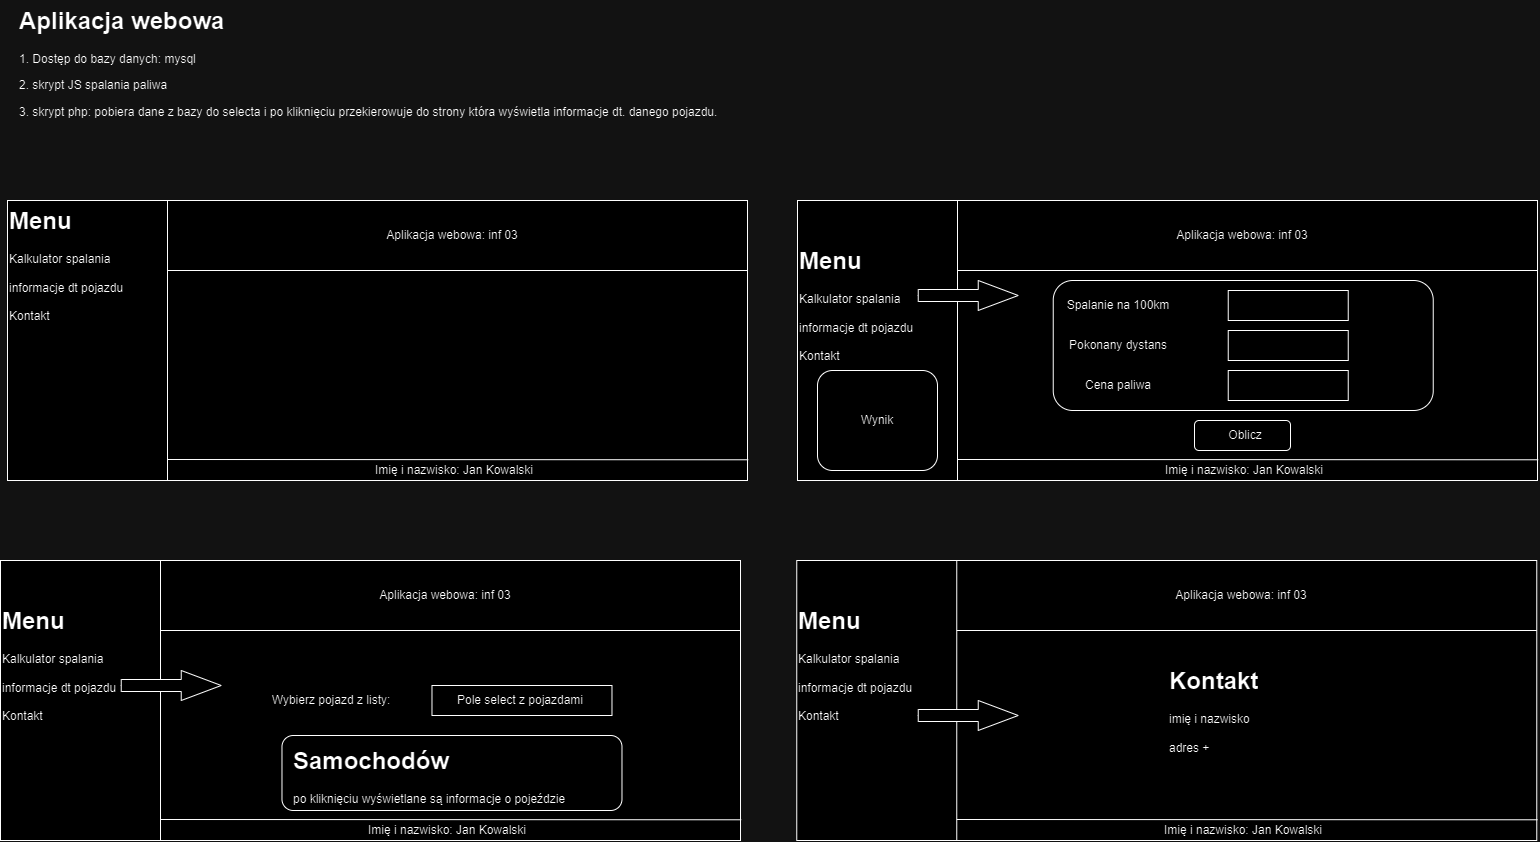

The diagram above was exported from draw.io. Its source (the exported page's mxGraphModel, read from the mxfile embedded in the PNG):
<mxGraphModel dx="1725" dy="966" grid="1" gridSize="10" guides="1" tooltips="1" connect="1" arrows="1" fold="1" page="1" pageScale="1" pageWidth="827" pageHeight="1169" math="0" shadow="0">
  <root>
    <mxCell id="0" />
    <mxCell id="1" parent="0" />
    <mxCell id="p_m5wZzq4AFCXWrEuXlJ-1" value="&lt;h1 style=&quot;margin-top: 0px;&quot;&gt;Aplikacja webowa&lt;/h1&gt;&lt;p&gt;1. Dostęp do bazy danych: mysql&lt;/p&gt;&lt;p&gt;2. skrypt JS spalania paliwa&lt;/p&gt;&lt;p&gt;3. skrypt php: pobiera dane z bazy do selecta i po kliknięciu przekierowuje do strony która wyświetla informacje dt. danego pojazdu.&lt;/p&gt;" style="text;html=1;whiteSpace=wrap;overflow=hidden;rounded=0;" vertex="1" parent="1">
      <mxGeometry x="60" y="170" width="1060" height="240" as="geometry" />
    </mxCell>
    <mxCell id="p_m5wZzq4AFCXWrEuXlJ-2" value="" style="rounded=0;whiteSpace=wrap;html=1;" vertex="1" parent="1">
      <mxGeometry x="50" y="370" width="740" height="280" as="geometry" />
    </mxCell>
    <mxCell id="p_m5wZzq4AFCXWrEuXlJ-4" value="" style="endArrow=none;html=1;rounded=0;entryX=0.25;entryY=0;entryDx=0;entryDy=0;exitX=0.25;exitY=1;exitDx=0;exitDy=0;" edge="1" parent="1">
      <mxGeometry width="50" height="50" relative="1" as="geometry">
        <mxPoint x="210" y="650" as="sourcePoint" />
        <mxPoint x="210.00000000000023" y="370" as="targetPoint" />
      </mxGeometry>
    </mxCell>
    <mxCell id="p_m5wZzq4AFCXWrEuXlJ-5" value="" style="endArrow=none;html=1;rounded=0;entryX=1;entryY=0.25;entryDx=0;entryDy=0;" edge="1" parent="1" target="p_m5wZzq4AFCXWrEuXlJ-2">
      <mxGeometry width="50" height="50" relative="1" as="geometry">
        <mxPoint x="210" y="440" as="sourcePoint" />
        <mxPoint x="390" y="400" as="targetPoint" />
      </mxGeometry>
    </mxCell>
    <mxCell id="p_m5wZzq4AFCXWrEuXlJ-9" value="" style="endArrow=none;html=1;rounded=0;entryX=1.001;entryY=0.926;entryDx=0;entryDy=0;entryPerimeter=0;" edge="1" parent="1" target="p_m5wZzq4AFCXWrEuXlJ-2">
      <mxGeometry width="50" height="50" relative="1" as="geometry">
        <mxPoint x="210" y="629" as="sourcePoint" />
        <mxPoint x="490" y="560" as="targetPoint" />
      </mxGeometry>
    </mxCell>
    <mxCell id="p_m5wZzq4AFCXWrEuXlJ-10" value="Aplikacja webowa: inf 03" style="text;html=1;align=center;verticalAlign=middle;whiteSpace=wrap;rounded=0;" vertex="1" parent="1">
      <mxGeometry x="350" y="390" width="290" height="30" as="geometry" />
    </mxCell>
    <mxCell id="p_m5wZzq4AFCXWrEuXlJ-11" value="&lt;h1 style=&quot;margin-top: 0px;&quot;&gt;Menu&lt;/h1&gt;&lt;div&gt;Kalkulator spalania&lt;/div&gt;&lt;div&gt;&lt;br&gt;&lt;/div&gt;&lt;div&gt;informacje dt pojazdu&lt;/div&gt;&lt;div&gt;&lt;br&gt;&lt;/div&gt;&lt;div&gt;Kontakt&lt;/div&gt;" style="text;html=1;whiteSpace=wrap;overflow=hidden;rounded=0;" vertex="1" parent="1">
      <mxGeometry x="50" y="370" width="160" height="280" as="geometry" />
    </mxCell>
    <mxCell id="p_m5wZzq4AFCXWrEuXlJ-12" value="Imię i nazwisko: Jan Kowalski" style="text;html=1;align=center;verticalAlign=middle;whiteSpace=wrap;rounded=0;" vertex="1" parent="1">
      <mxGeometry x="354" y="630" width="286" height="20" as="geometry" />
    </mxCell>
    <mxCell id="p_m5wZzq4AFCXWrEuXlJ-13" value="" style="rounded=0;whiteSpace=wrap;html=1;" vertex="1" parent="1">
      <mxGeometry x="840" y="370" width="740" height="280" as="geometry" />
    </mxCell>
    <mxCell id="p_m5wZzq4AFCXWrEuXlJ-14" value="" style="endArrow=none;html=1;rounded=0;entryX=0.25;entryY=0;entryDx=0;entryDy=0;exitX=0.25;exitY=1;exitDx=0;exitDy=0;" edge="1" parent="1">
      <mxGeometry width="50" height="50" relative="1" as="geometry">
        <mxPoint x="1000" y="650" as="sourcePoint" />
        <mxPoint x="1000.0000000000002" y="370" as="targetPoint" />
      </mxGeometry>
    </mxCell>
    <mxCell id="p_m5wZzq4AFCXWrEuXlJ-15" value="" style="endArrow=none;html=1;rounded=0;entryX=1;entryY=0.25;entryDx=0;entryDy=0;" edge="1" parent="1" target="p_m5wZzq4AFCXWrEuXlJ-13">
      <mxGeometry width="50" height="50" relative="1" as="geometry">
        <mxPoint x="1000" y="440" as="sourcePoint" />
        <mxPoint x="1180" y="400" as="targetPoint" />
      </mxGeometry>
    </mxCell>
    <mxCell id="p_m5wZzq4AFCXWrEuXlJ-16" value="" style="endArrow=none;html=1;rounded=0;entryX=1.001;entryY=0.926;entryDx=0;entryDy=0;entryPerimeter=0;" edge="1" parent="1" target="p_m5wZzq4AFCXWrEuXlJ-13">
      <mxGeometry width="50" height="50" relative="1" as="geometry">
        <mxPoint x="1000" y="629" as="sourcePoint" />
        <mxPoint x="1280" y="560" as="targetPoint" />
      </mxGeometry>
    </mxCell>
    <mxCell id="p_m5wZzq4AFCXWrEuXlJ-17" value="Aplikacja webowa: inf 03" style="text;html=1;align=center;verticalAlign=middle;whiteSpace=wrap;rounded=0;" vertex="1" parent="1">
      <mxGeometry x="1140" y="390" width="290" height="30" as="geometry" />
    </mxCell>
    <mxCell id="p_m5wZzq4AFCXWrEuXlJ-18" value="&lt;h1 style=&quot;margin-top: 0px;&quot;&gt;Menu&lt;/h1&gt;&lt;div&gt;Kalkulator spalania&lt;/div&gt;&lt;div&gt;&lt;br&gt;&lt;/div&gt;&lt;div&gt;informacje dt pojazdu&lt;/div&gt;&lt;div&gt;&lt;br&gt;&lt;/div&gt;&lt;div&gt;Kontakt&lt;/div&gt;" style="text;html=1;whiteSpace=wrap;overflow=hidden;rounded=0;" vertex="1" parent="1">
      <mxGeometry x="840" y="410" width="160" height="150" as="geometry" />
    </mxCell>
    <mxCell id="p_m5wZzq4AFCXWrEuXlJ-19" value="Imię i nazwisko: Jan Kowalski" style="text;html=1;align=center;verticalAlign=middle;whiteSpace=wrap;rounded=0;" vertex="1" parent="1">
      <mxGeometry x="1144" y="630" width="286" height="20" as="geometry" />
    </mxCell>
    <mxCell id="p_m5wZzq4AFCXWrEuXlJ-20" value="" style="html=1;shadow=0;dashed=0;align=center;verticalAlign=middle;shape=mxgraph.arrows2.arrow;dy=0.6;dx=40;notch=0;rotation=0;" vertex="1" parent="1">
      <mxGeometry x="960.74" y="450" width="100" height="30" as="geometry" />
    </mxCell>
    <mxCell id="p_m5wZzq4AFCXWrEuXlJ-21" value="" style="rounded=1;whiteSpace=wrap;html=1;" vertex="1" parent="1">
      <mxGeometry x="1095.74" y="450" width="380" height="130" as="geometry" />
    </mxCell>
    <mxCell id="p_m5wZzq4AFCXWrEuXlJ-22" value="" style="rounded=1;whiteSpace=wrap;html=1;" vertex="1" parent="1">
      <mxGeometry x="1237" y="590" width="96" height="30" as="geometry" />
    </mxCell>
    <mxCell id="p_m5wZzq4AFCXWrEuXlJ-23" value="Oblicz" style="text;html=1;align=center;verticalAlign=middle;whiteSpace=wrap;rounded=0;" vertex="1" parent="1">
      <mxGeometry x="1257.74" y="590" width="60" height="30" as="geometry" />
    </mxCell>
    <mxCell id="p_m5wZzq4AFCXWrEuXlJ-24" value="Spalanie na 100km" style="text;html=1;align=center;verticalAlign=middle;whiteSpace=wrap;rounded=0;" vertex="1" parent="1">
      <mxGeometry x="1095.74" y="460" width="130" height="30" as="geometry" />
    </mxCell>
    <mxCell id="p_m5wZzq4AFCXWrEuXlJ-26" value="" style="rounded=0;whiteSpace=wrap;html=1;" vertex="1" parent="1">
      <mxGeometry x="1270.74" y="460" width="120" height="30" as="geometry" />
    </mxCell>
    <mxCell id="p_m5wZzq4AFCXWrEuXlJ-28" value="Pokonany dystans" style="text;html=1;align=center;verticalAlign=middle;whiteSpace=wrap;rounded=0;" vertex="1" parent="1">
      <mxGeometry x="1105.74" y="500" width="110" height="30" as="geometry" />
    </mxCell>
    <mxCell id="p_m5wZzq4AFCXWrEuXlJ-29" value="Cena paliwa" style="text;html=1;align=center;verticalAlign=middle;whiteSpace=wrap;rounded=0;" vertex="1" parent="1">
      <mxGeometry x="1110.74" y="540" width="100" height="30" as="geometry" />
    </mxCell>
    <mxCell id="p_m5wZzq4AFCXWrEuXlJ-30" value="" style="rounded=0;whiteSpace=wrap;html=1;" vertex="1" parent="1">
      <mxGeometry x="1270.74" y="500" width="120" height="30" as="geometry" />
    </mxCell>
    <mxCell id="p_m5wZzq4AFCXWrEuXlJ-31" value="" style="rounded=0;whiteSpace=wrap;html=1;" vertex="1" parent="1">
      <mxGeometry x="1270.74" y="540" width="120" height="30" as="geometry" />
    </mxCell>
    <mxCell id="p_m5wZzq4AFCXWrEuXlJ-32" value="" style="rounded=1;whiteSpace=wrap;html=1;" vertex="1" parent="1">
      <mxGeometry x="860" y="540" width="120" height="100" as="geometry" />
    </mxCell>
    <mxCell id="p_m5wZzq4AFCXWrEuXlJ-33" value="Wynik" style="text;html=1;align=center;verticalAlign=middle;whiteSpace=wrap;rounded=0;" vertex="1" parent="1">
      <mxGeometry x="890" y="575" width="60" height="30" as="geometry" />
    </mxCell>
    <mxCell id="p_m5wZzq4AFCXWrEuXlJ-34" value="" style="rounded=0;whiteSpace=wrap;html=1;" vertex="1" parent="1">
      <mxGeometry x="43" y="730" width="740" height="280" as="geometry" />
    </mxCell>
    <mxCell id="p_m5wZzq4AFCXWrEuXlJ-35" value="" style="endArrow=none;html=1;rounded=0;entryX=0.25;entryY=0;entryDx=0;entryDy=0;exitX=0.25;exitY=1;exitDx=0;exitDy=0;" edge="1" parent="1">
      <mxGeometry width="50" height="50" relative="1" as="geometry">
        <mxPoint x="203" y="1010" as="sourcePoint" />
        <mxPoint x="203.00000000000023" y="730" as="targetPoint" />
      </mxGeometry>
    </mxCell>
    <mxCell id="p_m5wZzq4AFCXWrEuXlJ-36" value="" style="endArrow=none;html=1;rounded=0;entryX=1;entryY=0.25;entryDx=0;entryDy=0;" edge="1" parent="1" target="p_m5wZzq4AFCXWrEuXlJ-34">
      <mxGeometry width="50" height="50" relative="1" as="geometry">
        <mxPoint x="203" y="800" as="sourcePoint" />
        <mxPoint x="383" y="760" as="targetPoint" />
      </mxGeometry>
    </mxCell>
    <mxCell id="p_m5wZzq4AFCXWrEuXlJ-37" value="" style="endArrow=none;html=1;rounded=0;entryX=1.001;entryY=0.926;entryDx=0;entryDy=0;entryPerimeter=0;" edge="1" parent="1" target="p_m5wZzq4AFCXWrEuXlJ-34">
      <mxGeometry width="50" height="50" relative="1" as="geometry">
        <mxPoint x="203" y="989" as="sourcePoint" />
        <mxPoint x="483" y="920" as="targetPoint" />
      </mxGeometry>
    </mxCell>
    <mxCell id="p_m5wZzq4AFCXWrEuXlJ-38" value="Aplikacja webowa: inf 03" style="text;html=1;align=center;verticalAlign=middle;whiteSpace=wrap;rounded=0;" vertex="1" parent="1">
      <mxGeometry x="343" y="750" width="290" height="30" as="geometry" />
    </mxCell>
    <mxCell id="p_m5wZzq4AFCXWrEuXlJ-39" value="&lt;h1 style=&quot;margin-top: 0px;&quot;&gt;Menu&lt;/h1&gt;&lt;div&gt;Kalkulator spalania&lt;/div&gt;&lt;div&gt;&lt;br&gt;&lt;/div&gt;&lt;div&gt;informacje dt pojazdu&lt;/div&gt;&lt;div&gt;&lt;br&gt;&lt;/div&gt;&lt;div&gt;Kontakt&lt;/div&gt;" style="text;html=1;whiteSpace=wrap;overflow=hidden;rounded=0;" vertex="1" parent="1">
      <mxGeometry x="43" y="770" width="160" height="150" as="geometry" />
    </mxCell>
    <mxCell id="p_m5wZzq4AFCXWrEuXlJ-40" value="Imię i nazwisko: Jan Kowalski" style="text;html=1;align=center;verticalAlign=middle;whiteSpace=wrap;rounded=0;" vertex="1" parent="1">
      <mxGeometry x="347" y="990" width="286" height="20" as="geometry" />
    </mxCell>
    <mxCell id="p_m5wZzq4AFCXWrEuXlJ-41" value="" style="html=1;shadow=0;dashed=0;align=center;verticalAlign=middle;shape=mxgraph.arrows2.arrow;dy=0.6;dx=40;notch=0;rotation=0;" vertex="1" parent="1">
      <mxGeometry x="163.74" y="840" width="100" height="30" as="geometry" />
    </mxCell>
    <mxCell id="p_m5wZzq4AFCXWrEuXlJ-45" value="Wybierz pojazd z listy:" style="text;html=1;align=center;verticalAlign=middle;whiteSpace=wrap;rounded=0;" vertex="1" parent="1">
      <mxGeometry x="309.48" y="855" width="130" height="30" as="geometry" />
    </mxCell>
    <mxCell id="p_m5wZzq4AFCXWrEuXlJ-46" value="" style="rounded=0;whiteSpace=wrap;html=1;" vertex="1" parent="1">
      <mxGeometry x="474.48" y="855" width="180" height="30" as="geometry" />
    </mxCell>
    <mxCell id="p_m5wZzq4AFCXWrEuXlJ-53" value="Pole select z pojazdami" style="text;html=1;align=center;verticalAlign=middle;whiteSpace=wrap;rounded=0;" vertex="1" parent="1">
      <mxGeometry x="493" y="855" width="140" height="30" as="geometry" />
    </mxCell>
    <mxCell id="p_m5wZzq4AFCXWrEuXlJ-54" value="" style="rounded=1;whiteSpace=wrap;html=1;" vertex="1" parent="1">
      <mxGeometry x="324.48" y="905" width="340" height="75" as="geometry" />
    </mxCell>
    <mxCell id="p_m5wZzq4AFCXWrEuXlJ-56" value="&lt;h1 style=&quot;margin-top: 0px;&quot;&gt;Samochodów&lt;/h1&gt;&lt;div&gt;po kliknięciu wyświetlane są informacje o pojeździe&lt;/div&gt;" style="text;html=1;whiteSpace=wrap;overflow=hidden;rounded=0;" vertex="1" parent="1">
      <mxGeometry x="334.48" y="910" width="320" height="70" as="geometry" />
    </mxCell>
    <mxCell id="p_m5wZzq4AFCXWrEuXlJ-57" value="" style="rounded=0;whiteSpace=wrap;html=1;" vertex="1" parent="1">
      <mxGeometry x="839.26" y="730" width="740" height="280" as="geometry" />
    </mxCell>
    <mxCell id="p_m5wZzq4AFCXWrEuXlJ-58" value="" style="endArrow=none;html=1;rounded=0;entryX=0.25;entryY=0;entryDx=0;entryDy=0;exitX=0.25;exitY=1;exitDx=0;exitDy=0;" edge="1" parent="1">
      <mxGeometry width="50" height="50" relative="1" as="geometry">
        <mxPoint x="999.26" y="1010" as="sourcePoint" />
        <mxPoint x="999.2600000000002" y="730" as="targetPoint" />
      </mxGeometry>
    </mxCell>
    <mxCell id="p_m5wZzq4AFCXWrEuXlJ-59" value="" style="endArrow=none;html=1;rounded=0;entryX=1;entryY=0.25;entryDx=0;entryDy=0;" edge="1" parent="1" target="p_m5wZzq4AFCXWrEuXlJ-57">
      <mxGeometry width="50" height="50" relative="1" as="geometry">
        <mxPoint x="999.26" y="800" as="sourcePoint" />
        <mxPoint x="1179.26" y="760" as="targetPoint" />
      </mxGeometry>
    </mxCell>
    <mxCell id="p_m5wZzq4AFCXWrEuXlJ-60" value="" style="endArrow=none;html=1;rounded=0;entryX=1.001;entryY=0.926;entryDx=0;entryDy=0;entryPerimeter=0;" edge="1" parent="1" target="p_m5wZzq4AFCXWrEuXlJ-57">
      <mxGeometry width="50" height="50" relative="1" as="geometry">
        <mxPoint x="999.26" y="989" as="sourcePoint" />
        <mxPoint x="1279.26" y="920" as="targetPoint" />
      </mxGeometry>
    </mxCell>
    <mxCell id="p_m5wZzq4AFCXWrEuXlJ-61" value="Aplikacja webowa: inf 03" style="text;html=1;align=center;verticalAlign=middle;whiteSpace=wrap;rounded=0;" vertex="1" parent="1">
      <mxGeometry x="1139.26" y="750" width="290" height="30" as="geometry" />
    </mxCell>
    <mxCell id="p_m5wZzq4AFCXWrEuXlJ-62" value="&lt;h1 style=&quot;margin-top: 0px;&quot;&gt;Menu&lt;/h1&gt;&lt;div&gt;Kalkulator spalania&lt;/div&gt;&lt;div&gt;&lt;br&gt;&lt;/div&gt;&lt;div&gt;informacje dt pojazdu&lt;/div&gt;&lt;div&gt;&lt;br&gt;&lt;/div&gt;&lt;div&gt;Kontakt&lt;/div&gt;" style="text;html=1;whiteSpace=wrap;overflow=hidden;rounded=0;" vertex="1" parent="1">
      <mxGeometry x="839.26" y="770" width="160" height="150" as="geometry" />
    </mxCell>
    <mxCell id="p_m5wZzq4AFCXWrEuXlJ-63" value="Imię i nazwisko: Jan Kowalski" style="text;html=1;align=center;verticalAlign=middle;whiteSpace=wrap;rounded=0;" vertex="1" parent="1">
      <mxGeometry x="1143.26" y="990" width="286" height="20" as="geometry" />
    </mxCell>
    <mxCell id="p_m5wZzq4AFCXWrEuXlJ-64" value="" style="html=1;shadow=0;dashed=0;align=center;verticalAlign=middle;shape=mxgraph.arrows2.arrow;dy=0.6;dx=40;notch=0;rotation=0;" vertex="1" parent="1">
      <mxGeometry x="960.74" y="870" width="100" height="30" as="geometry" />
    </mxCell>
    <mxCell id="p_m5wZzq4AFCXWrEuXlJ-71" value="&lt;h1 style=&quot;margin-top: 0px;&quot;&gt;Kontakt&lt;/h1&gt;&lt;div&gt;imię i nazwisko&lt;/div&gt;&lt;div&gt;&lt;br&gt;&lt;/div&gt;&lt;div&gt;adres +&lt;/div&gt;" style="text;html=1;whiteSpace=wrap;overflow=hidden;rounded=0;" vertex="1" parent="1">
      <mxGeometry x="1210" y="830" width="180" height="120" as="geometry" />
    </mxCell>
  </root>
</mxGraphModel>